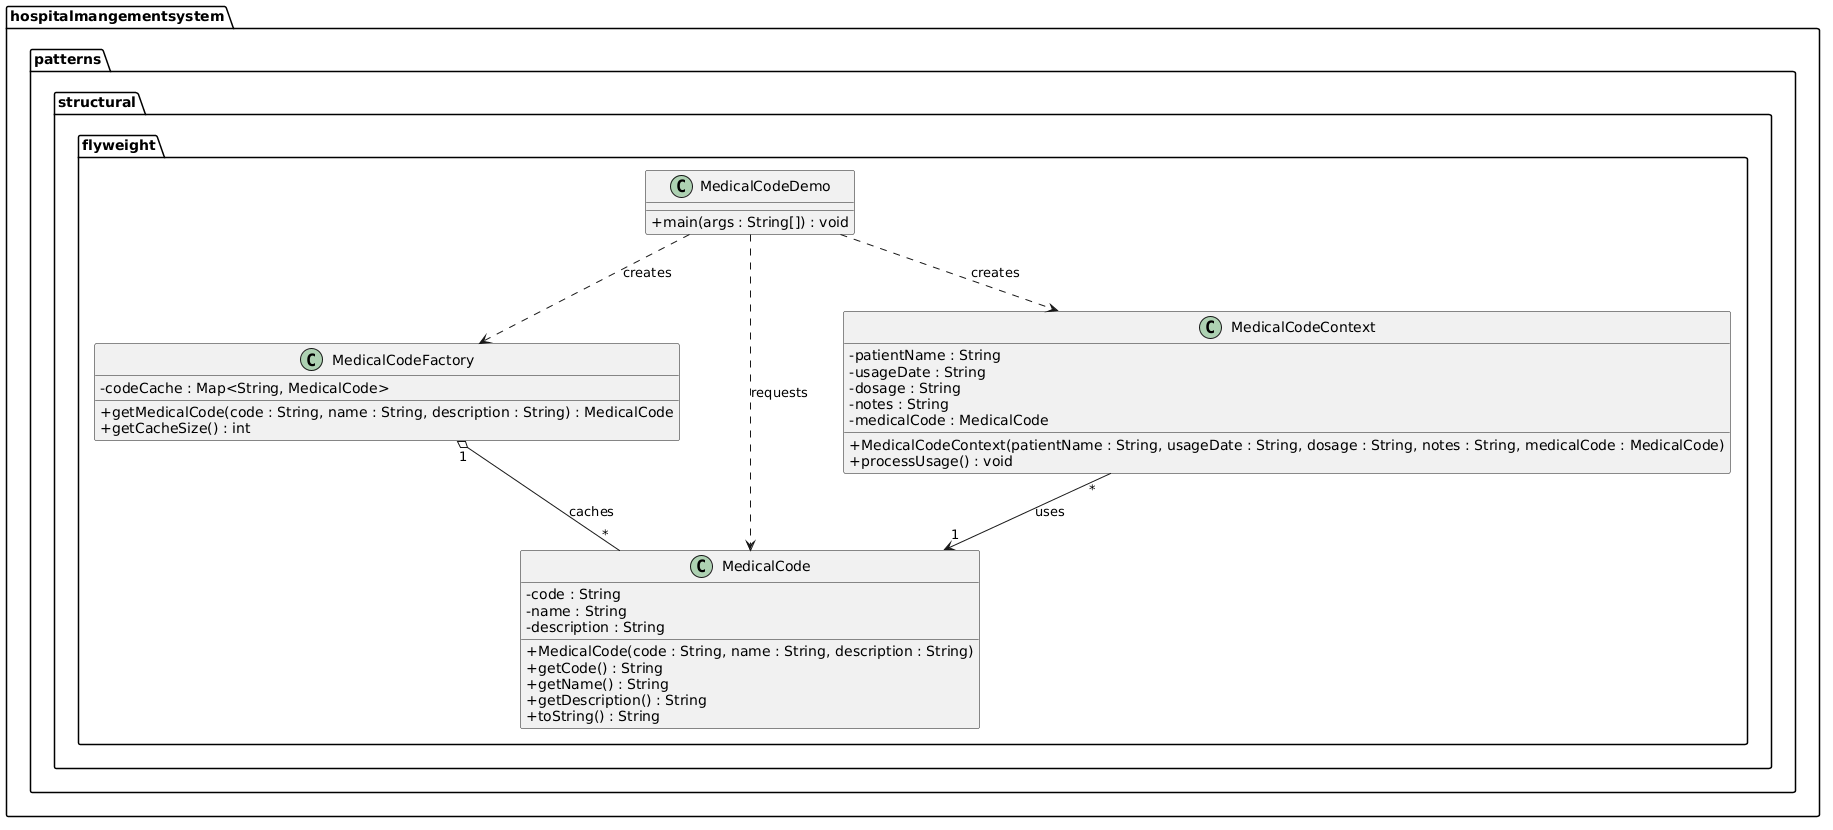

The diagram above was rendered by PlantUML. Its source (embedded in the PNG):
@startuml
skinparam classAttributeIconSize 0

package "hospitalmangementsystem.patterns.structural.flyweight" {

class MedicalCodeFactory {
  - codeCache : Map<String, MedicalCode>
  + getMedicalCode(code : String, name : String, description : String) : MedicalCode
  + getCacheSize() : int
}

class MedicalCode {
  - code : String
  - name : String
  - description : String
  + MedicalCode(code : String, name : String, description : String)
  + getCode() : String
  + getName() : String
  + getDescription() : String
  + toString() : String
}

class MedicalCodeContext {
  - patientName : String
  - usageDate : String
  - dosage : String
  - notes : String
  - medicalCode : MedicalCode
  + MedicalCodeContext(patientName : String, usageDate : String, dosage : String, notes : String, medicalCode : MedicalCode)
  + processUsage() : void
}

class MedicalCodeDemo {
  + main(args : String[]) : void
}

MedicalCodeFactory "1" o-- "*" MedicalCode : caches
MedicalCodeContext "*" --> "1" MedicalCode : uses
MedicalCodeDemo ..> MedicalCodeFactory : creates
MedicalCodeDemo ..> MedicalCodeContext : creates
MedicalCodeDemo ..> MedicalCode : requests
}
@enduml